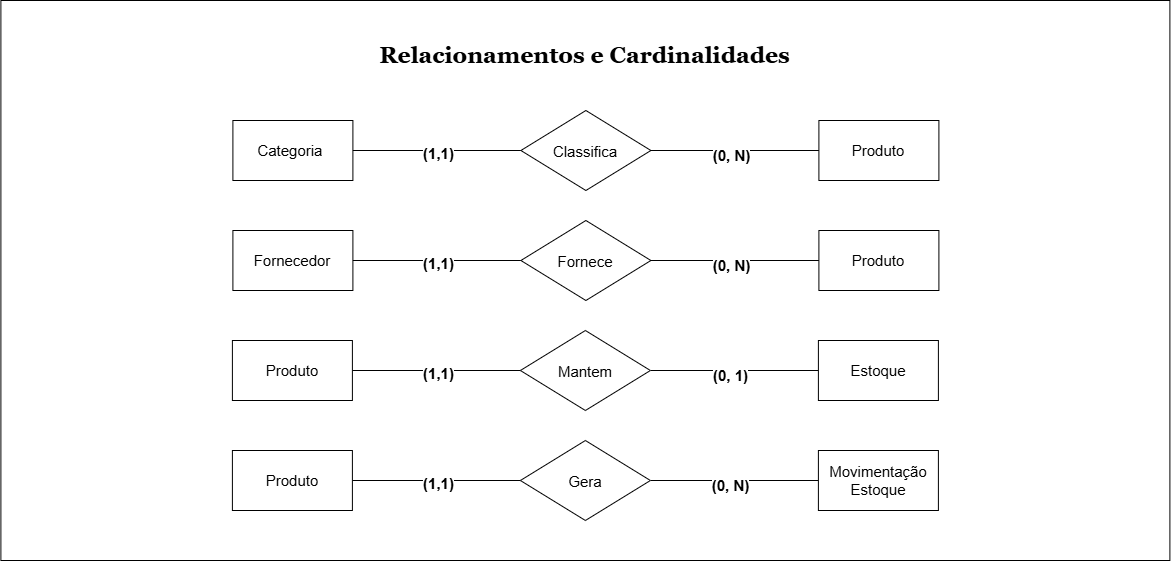

The diagram above was exported from draw.io. Its source (the exported page's mxGraphModel, read from the mxfile embedded in the PNG):
<mxGraphModel dx="2113" dy="903" grid="1" gridSize="10" guides="1" tooltips="1" connect="1" arrows="1" fold="1" page="1" pageScale="1" pageWidth="1169" pageHeight="827" math="0" shadow="0">
  <root>
    <mxCell id="0" />
    <mxCell id="1" parent="0" />
    <mxCell id="B7uHuZUwSAvG42R1ubaV-32" parent="1" style="rounded=0;whiteSpace=wrap;html=1;" value="" vertex="1">
      <mxGeometry height="560" width="1169" as="geometry" />
    </mxCell>
    <mxCell id="o9XY7YRMnIa0N50YBDiY-1" parent="1" style="text;html=1;whiteSpace=wrap;strokeColor=none;fillColor=none;align=center;verticalAlign=middle;rounded=0;" value="&lt;font style=&quot;font-size: 23px;&quot; face=&quot;Georgia&quot;&gt;&lt;b style=&quot;&quot;&gt;Relacionamentos e Cardinalidades&lt;/b&gt;&lt;/font&gt;" vertex="1">
      <mxGeometry height="30" width="465" x="352" y="40" as="geometry" />
    </mxCell>
    <mxCell id="B7uHuZUwSAvG42R1ubaV-1" parent="1" style="rounded=0;whiteSpace=wrap;html=1;" value="&lt;font style=&quot;font-size: 15px;&quot;&gt;Categoria&amp;nbsp;&lt;/font&gt;" vertex="1">
      <mxGeometry height="60" width="120" x="232" y="120" as="geometry" />
    </mxCell>
    <mxCell id="B7uHuZUwSAvG42R1ubaV-3" parent="1" style="rhombus;whiteSpace=wrap;html=1;shapeInside=1;fontSize=15;" value="Classifica" vertex="1">
      <mxGeometry height="80" width="130" x="520" y="110" as="geometry" />
    </mxCell>
    <mxCell id="B7uHuZUwSAvG42R1ubaV-4" parent="1" style="rounded=0;whiteSpace=wrap;html=1;" value="&lt;font style=&quot;font-size: 15px;&quot;&gt;Produto&lt;/font&gt;" vertex="1">
      <mxGeometry height="60" width="120" x="818" y="120" as="geometry" />
    </mxCell>
    <mxCell id="B7uHuZUwSAvG42R1ubaV-5" edge="1" parent="1" source="B7uHuZUwSAvG42R1ubaV-1" style="endArrow=none;html=1;rounded=0;exitX=1;exitY=0.5;exitDx=0;exitDy=0;entryX=0;entryY=0.5;entryDx=0;entryDy=0;" target="B7uHuZUwSAvG42R1ubaV-3" value="">
      <mxGeometry height="50" relative="1" width="50" as="geometry">
        <mxPoint x="490" y="390" as="sourcePoint" />
        <mxPoint x="540" y="340" as="targetPoint" />
      </mxGeometry>
    </mxCell>
    <mxCell id="B7uHuZUwSAvG42R1ubaV-8" connectable="0" parent="B7uHuZUwSAvG42R1ubaV-5" style="edgeLabel;html=1;align=center;verticalAlign=middle;resizable=0;points=[];" value="&lt;font style=&quot;font-size: 15px;&quot;&gt;&lt;b&gt;(1,1)&lt;/b&gt;&lt;/font&gt;" vertex="1">
      <mxGeometry relative="1" x="0.0034" y="-2" as="geometry">
        <mxPoint as="offset" />
      </mxGeometry>
    </mxCell>
    <mxCell id="B7uHuZUwSAvG42R1ubaV-7" edge="1" parent="1" source="B7uHuZUwSAvG42R1ubaV-3" style="endArrow=none;html=1;rounded=0;exitX=1;exitY=0.5;exitDx=0;exitDy=0;entryX=0;entryY=0.5;entryDx=0;entryDy=0;" target="B7uHuZUwSAvG42R1ubaV-4" value="">
      <mxGeometry height="50" relative="1" width="50" as="geometry">
        <mxPoint x="540" y="270" as="sourcePoint" />
        <mxPoint x="708" y="270" as="targetPoint" />
      </mxGeometry>
    </mxCell>
    <mxCell id="B7uHuZUwSAvG42R1ubaV-9" connectable="0" parent="B7uHuZUwSAvG42R1ubaV-7" style="edgeLabel;html=1;align=center;verticalAlign=middle;resizable=0;points=[];" value="&lt;font style=&quot;font-size: 15px;&quot;&gt;&lt;b&gt;(0, N)&lt;/b&gt;&lt;/font&gt;" vertex="1">
      <mxGeometry relative="1" x="-0.0578" y="-4" as="geometry">
        <mxPoint x="1" as="offset" />
      </mxGeometry>
    </mxCell>
    <mxCell id="B7uHuZUwSAvG42R1ubaV-11" parent="1" style="rounded=0;whiteSpace=wrap;html=1;" value="&lt;font style=&quot;font-size: 15px;&quot;&gt;Fornecedor&lt;/font&gt;" vertex="1">
      <mxGeometry height="60" width="120" x="232" y="230" as="geometry" />
    </mxCell>
    <mxCell id="B7uHuZUwSAvG42R1ubaV-12" parent="1" style="rhombus;whiteSpace=wrap;html=1;shapeInside=1;fontSize=15;" value="Fornece" vertex="1">
      <mxGeometry height="80" width="130" x="520" y="220" as="geometry" />
    </mxCell>
    <mxCell id="B7uHuZUwSAvG42R1ubaV-13" parent="1" style="rounded=0;whiteSpace=wrap;html=1;" value="&lt;font style=&quot;font-size: 15px;&quot;&gt;Produto&lt;/font&gt;" vertex="1">
      <mxGeometry height="60" width="120" x="818" y="230" as="geometry" />
    </mxCell>
    <mxCell id="B7uHuZUwSAvG42R1ubaV-14" edge="1" parent="1" source="B7uHuZUwSAvG42R1ubaV-11" style="endArrow=none;html=1;rounded=0;exitX=1;exitY=0.5;exitDx=0;exitDy=0;entryX=0;entryY=0.5;entryDx=0;entryDy=0;" target="B7uHuZUwSAvG42R1ubaV-12" value="">
      <mxGeometry height="50" relative="1" width="50" as="geometry">
        <mxPoint x="490" y="500" as="sourcePoint" />
        <mxPoint x="540" y="450" as="targetPoint" />
      </mxGeometry>
    </mxCell>
    <mxCell id="B7uHuZUwSAvG42R1ubaV-15" connectable="0" parent="B7uHuZUwSAvG42R1ubaV-14" style="edgeLabel;html=1;align=center;verticalAlign=middle;resizable=0;points=[];" value="&lt;font style=&quot;font-size: 15px;&quot;&gt;&lt;b&gt;(1,1)&lt;/b&gt;&lt;/font&gt;" vertex="1">
      <mxGeometry relative="1" x="0.0034" y="-2" as="geometry">
        <mxPoint as="offset" />
      </mxGeometry>
    </mxCell>
    <mxCell id="B7uHuZUwSAvG42R1ubaV-16" edge="1" parent="1" source="B7uHuZUwSAvG42R1ubaV-12" style="endArrow=none;html=1;rounded=0;exitX=1;exitY=0.5;exitDx=0;exitDy=0;entryX=0;entryY=0.5;entryDx=0;entryDy=0;" target="B7uHuZUwSAvG42R1ubaV-13" value="">
      <mxGeometry height="50" relative="1" width="50" as="geometry">
        <mxPoint x="540" y="380" as="sourcePoint" />
        <mxPoint x="708" y="380" as="targetPoint" />
      </mxGeometry>
    </mxCell>
    <mxCell id="B7uHuZUwSAvG42R1ubaV-17" connectable="0" parent="B7uHuZUwSAvG42R1ubaV-16" style="edgeLabel;html=1;align=center;verticalAlign=middle;resizable=0;points=[];" value="&lt;font style=&quot;font-size: 15px;&quot;&gt;&lt;b&gt;(0, N)&lt;/b&gt;&lt;/font&gt;" vertex="1">
      <mxGeometry relative="1" x="-0.0578" y="-4" as="geometry">
        <mxPoint x="1" as="offset" />
      </mxGeometry>
    </mxCell>
    <mxCell id="B7uHuZUwSAvG42R1ubaV-18" edge="1" parent="1" source="B7uHuZUwSAvG42R1ubaV-26" style="endArrow=none;html=1;rounded=0;exitX=1;exitY=0.5;exitDx=0;exitDy=0;entryX=0;entryY=0.5;entryDx=0;entryDy=0;" target="B7uHuZUwSAvG42R1ubaV-27" value="">
      <mxGeometry height="50" relative="1" width="50" as="geometry">
        <mxPoint x="489.5" y="610" as="sourcePoint" />
        <mxPoint x="539.5" y="560" as="targetPoint" />
      </mxGeometry>
    </mxCell>
    <mxCell id="B7uHuZUwSAvG42R1ubaV-19" connectable="0" parent="B7uHuZUwSAvG42R1ubaV-18" style="edgeLabel;html=1;align=center;verticalAlign=middle;resizable=0;points=[];" value="&lt;font style=&quot;font-size: 15px;&quot;&gt;&lt;b&gt;(1,1)&lt;/b&gt;&lt;/font&gt;" vertex="1">
      <mxGeometry relative="1" x="0.0034" y="-2" as="geometry">
        <mxPoint as="offset" />
      </mxGeometry>
    </mxCell>
    <mxCell id="B7uHuZUwSAvG42R1ubaV-20" edge="1" parent="1" source="B7uHuZUwSAvG42R1ubaV-27" style="endArrow=none;html=1;rounded=0;exitX=1;exitY=0.5;exitDx=0;exitDy=0;entryX=0;entryY=0.5;entryDx=0;entryDy=0;" target="B7uHuZUwSAvG42R1ubaV-28" value="">
      <mxGeometry height="50" relative="1" width="50" as="geometry">
        <mxPoint x="539.5" y="490" as="sourcePoint" />
        <mxPoint x="707.5" y="490" as="targetPoint" />
      </mxGeometry>
    </mxCell>
    <mxCell id="B7uHuZUwSAvG42R1ubaV-21" connectable="0" parent="B7uHuZUwSAvG42R1ubaV-20" style="edgeLabel;html=1;align=center;verticalAlign=middle;resizable=0;points=[];" value="&lt;font style=&quot;font-size: 15px;&quot;&gt;&lt;b&gt;(0, 1)&lt;/b&gt;&lt;/font&gt;" vertex="1">
      <mxGeometry relative="1" x="-0.0578" y="-4" as="geometry">
        <mxPoint x="1" as="offset" />
      </mxGeometry>
    </mxCell>
    <mxCell id="B7uHuZUwSAvG42R1ubaV-22" edge="1" parent="1" source="B7uHuZUwSAvG42R1ubaV-29" style="endArrow=none;html=1;rounded=0;exitX=1;exitY=0.5;exitDx=0;exitDy=0;entryX=0;entryY=0.5;entryDx=0;entryDy=0;" target="B7uHuZUwSAvG42R1ubaV-30" value="">
      <mxGeometry height="50" relative="1" width="50" as="geometry">
        <mxPoint x="489.5" y="720" as="sourcePoint" />
        <mxPoint x="539.5" y="670" as="targetPoint" />
      </mxGeometry>
    </mxCell>
    <mxCell id="B7uHuZUwSAvG42R1ubaV-23" connectable="0" parent="B7uHuZUwSAvG42R1ubaV-22" style="edgeLabel;html=1;align=center;verticalAlign=middle;resizable=0;points=[];" value="&lt;font style=&quot;font-size: 15px;&quot;&gt;&lt;b&gt;(1,1)&lt;/b&gt;&lt;/font&gt;" vertex="1">
      <mxGeometry relative="1" x="0.0034" y="-2" as="geometry">
        <mxPoint as="offset" />
      </mxGeometry>
    </mxCell>
    <mxCell id="B7uHuZUwSAvG42R1ubaV-24" edge="1" parent="1" source="B7uHuZUwSAvG42R1ubaV-30" style="endArrow=none;html=1;rounded=0;exitX=1;exitY=0.5;exitDx=0;exitDy=0;entryX=0;entryY=0.5;entryDx=0;entryDy=0;" target="B7uHuZUwSAvG42R1ubaV-31" value="">
      <mxGeometry height="50" relative="1" width="50" as="geometry">
        <mxPoint x="539.5" y="600" as="sourcePoint" />
        <mxPoint x="707.5" y="600" as="targetPoint" />
      </mxGeometry>
    </mxCell>
    <mxCell id="B7uHuZUwSAvG42R1ubaV-25" connectable="0" parent="B7uHuZUwSAvG42R1ubaV-24" style="edgeLabel;html=1;align=center;verticalAlign=middle;resizable=0;points=[];" value="&lt;font style=&quot;font-size: 15px;&quot;&gt;&lt;b&gt;(0, N)&lt;/b&gt;&lt;/font&gt;" vertex="1">
      <mxGeometry relative="1" x="-0.0578" y="-4" as="geometry">
        <mxPoint x="1" as="offset" />
      </mxGeometry>
    </mxCell>
    <mxCell id="B7uHuZUwSAvG42R1ubaV-26" parent="1" style="rounded=0;whiteSpace=wrap;html=1;" value="&lt;font style=&quot;font-size: 15px;&quot;&gt;Produto&lt;/font&gt;" vertex="1">
      <mxGeometry height="60" width="120" x="231.5" y="340" as="geometry" />
    </mxCell>
    <mxCell id="B7uHuZUwSAvG42R1ubaV-27" parent="1" style="rhombus;whiteSpace=wrap;html=1;shapeInside=1;fontSize=15;" value="Mantem" vertex="1">
      <mxGeometry height="80" width="130" x="519.5" y="330" as="geometry" />
    </mxCell>
    <mxCell id="B7uHuZUwSAvG42R1ubaV-28" parent="1" style="rounded=0;whiteSpace=wrap;html=1;" value="&lt;font style=&quot;font-size: 15px;&quot;&gt;Estoque&lt;/font&gt;" vertex="1">
      <mxGeometry height="60" width="120" x="817.5" y="340" as="geometry" />
    </mxCell>
    <mxCell id="B7uHuZUwSAvG42R1ubaV-29" parent="1" style="rounded=0;whiteSpace=wrap;html=1;" value="&lt;font style=&quot;font-size: 15px;&quot;&gt;Produto&lt;/font&gt;" vertex="1">
      <mxGeometry height="60" width="120" x="231.5" y="450" as="geometry" />
    </mxCell>
    <mxCell id="B7uHuZUwSAvG42R1ubaV-30" parent="1" style="rhombus;whiteSpace=wrap;html=1;shapeInside=1;fontSize=15;" value="Gera" vertex="1">
      <mxGeometry height="80" width="130" x="519.5" y="440" as="geometry" />
    </mxCell>
    <mxCell id="B7uHuZUwSAvG42R1ubaV-31" parent="1" style="rounded=0;whiteSpace=wrap;html=1;" value="&lt;font style=&quot;font-size: 15px;&quot;&gt;Movimentação Estoque&lt;/font&gt;" vertex="1">
      <mxGeometry height="60" width="120" x="817.5" y="450" as="geometry" />
    </mxCell>
  </root>
</mxGraphModel>